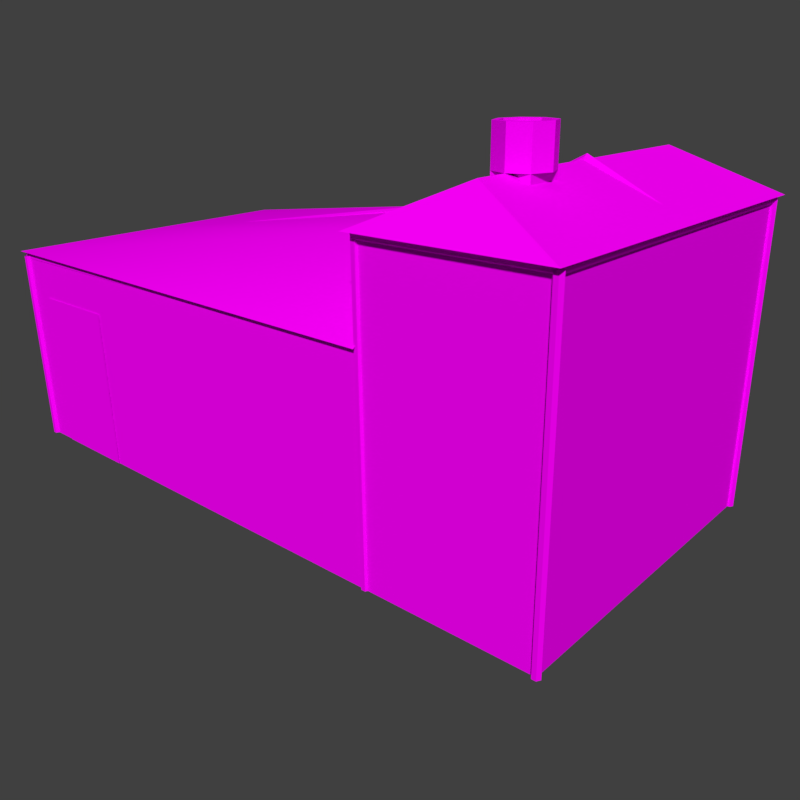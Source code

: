 # Source: smith.blend  (saved by Blender 2.77.0; exported with 4.5.12 LTS)
import bpy
from mathutils import Matrix  # noqa: F401  (used for matrix-valued properties, if any)

bpy.ops.wm.read_factory_settings(use_empty=True)
scene = bpy.context.scene
scene.name = 'Scene'

# ---- collections
col_collection_1 = bpy.data.collections.new('Collection 1'); scene.collection.children.link(col_collection_1)
col_collection_2 = bpy.data.collections.new('Collection 2'); scene.collection.children.link(col_collection_2)

# ---- images (referenced by path relative to the original .blend; pixels are not part of the script)
import os
ASSET_DIR = os.environ.get("B2B_ASSET_DIR", "")  # directory of the original .blend (textures are referenced by path, not embedded)
HERE = os.path.dirname(os.path.abspath(__file__))  # packed textures are extracted next to this script under _unpacked/

def load_image(name, relpath, width, height, colorspace="sRGB"):
    """Load a texture the original file referenced (path relative to the .blend, or extracted next to this script)."""
    p = next((c for c in (os.path.join(HERE, relpath), os.path.join(ASSET_DIR, relpath)) if relpath and os.path.exists(c)), "")
    if p:
        img = bpy.data.images.load(p, check_existing=True)
        img.name = name
    else:  # same state as the original file: an image datablock whose file is absent (Cycles renders it pink)
        img = bpy.data.images.new(name, width, height)
        img.source = "FILE"
        img.filepath = "//" + (relpath or name)
    img.colorspace_settings.name = colorspace
    return img
img_texturescom_doorsmedieval0603_2_s_jpg = load_image('TexturesCom_DoorsMedieval0603_2_S.jpg', 'TexturesCom_DoorsMedieval0603_2_S.jpg', 1024, 1024, 'sRGB')
img_stone_jpg = load_image('stone.JPG', 'stone.JPG', 1024, 1024, 'sRGB')
img_medieval016_jpg = load_image('medieval016.jpg', 'medieval016.jpg', 1024, 1024, 'sRGB')
img_ground_building_jpg = load_image('ground_building.jpg', 'ground_building.jpg', 1024, 1024, 'sRGB')
img_texturescom_rooftileswood0028_1_s_jpg = load_image('TexturesCom_RooftilesWood0028_1_S.jpg', 'TexturesCom_RooftilesWood0028_1_S.jpg', 1024, 1024, 'sRGB')
img_texturescom_woodplanksfloors0025_2_s_jpg = load_image('TexturesCom_WoodPlanksFloors0025_2_S.jpg', 'TexturesCom_WoodPlanksFloors0025_2_S.jpg', 1024, 1024, 'sRGB')

# ---- materials (node trees are filled in below, after node groups)
mat_material_001 = bpy.data.materials.new('Material.001')
mat_material_001.alpha_threshold = 0.0
mat_material_001.roughness = 0.5
mat_material_008 = bpy.data.materials.new('Material.008')
mat_material_008.alpha_threshold = 0.0
mat_material_008.roughness = 0.5
mat_material_003 = bpy.data.materials.new('Material.003')
mat_material_003.alpha_threshold = 0.0
mat_material_003.roughness = 0.5
mat_material_002 = bpy.data.materials.new('Material.002')
mat_material_002.alpha_threshold = 0.0
mat_material_002.roughness = 0.5
mat_material_007 = bpy.data.materials.new('Material.007')
mat_material_007.alpha_threshold = 0.0
mat_material_007.roughness = 0.5
mat_material_005 = bpy.data.materials.new('Material.005')
mat_material_005.alpha_threshold = 0.0
mat_material_005.roughness = 0.5
mat_material_004 = bpy.data.materials.new('Material.004')
mat_material_004.alpha_threshold = 0.0
mat_material_004.roughness = 0.5
mat_material_006 = bpy.data.materials.new('Material.006')
mat_material_006.alpha_threshold = 0.0
mat_material_006.roughness = 0.5

# ---- material node trees
mat_material_001.use_nodes = True; mat_material_001.node_tree.nodes.clear()
_N = mat_material_001.node_tree.nodes; _L = mat_material_001.node_tree.links
n0 = _N.new('ShaderNodeOutputMaterial'); n0.name = 'Material Output'; n0.location = (300, 300)
n1 = _N.new('ShaderNodeBsdfDiffuse'); n1.name = 'Diffuse BSDF'; n1.location = (10, 300)
n2 = _N.new('ShaderNodeTexImage'); n2.name = 'Image Texture'; n2.location = (-180, 300)
n2.width = 140
n2.image = img_texturescom_doorsmedieval0603_2_s_jpg
_L.new(n1.outputs[0], n0.inputs[0])
_L.new(n2.outputs[0], n1.inputs[0])
n0.is_active_output = True
mat_material_008.use_nodes = True; mat_material_008.node_tree.nodes.clear()
_N = mat_material_008.node_tree.nodes; _L = mat_material_008.node_tree.links
n0 = _N.new('ShaderNodeOutputMaterial'); n0.name = 'Material Output'; n0.location = (300, 300)
n1 = _N.new('ShaderNodeBsdfDiffuse'); n1.name = 'Diffuse BSDF'; n1.location = (10, 300)
n2 = _N.new('ShaderNodeTexImage'); n2.name = 'Image Texture'; n2.location = (-180, 300)
n2.width = 140
n2.image = img_stone_jpg
_L.new(n1.outputs[0], n0.inputs[0])
_L.new(n2.outputs[0], n1.inputs[0])
n0.is_active_output = True
mat_material_003.use_nodes = True; mat_material_003.node_tree.nodes.clear()
_N = mat_material_003.node_tree.nodes; _L = mat_material_003.node_tree.links
n0 = _N.new('ShaderNodeOutputMaterial'); n0.name = 'Material Output'; n0.location = (447, 300)
n1 = _N.new('ShaderNodeBsdfDiffuse'); n1.name = 'Diffuse BSDF'; n1.location = (157, 300)
n2 = _N.new('ShaderNodeTexImage'); n2.name = 'Image Texture'; n2.location = (-33, 300)
n2.width = 140
n2.image = img_medieval016_jpg
n3 = _N.new('ShaderNodeTexCoord'); n3.name = 'Texture Coordinate'; n3.location = (-653, 238)
n4 = _N.new('ShaderNodeMapping'); n4.name = 'Mapping'; n4.location = (-433, 198)
n4.inputs[3].default_value = (3.0, 3.0, 1.0)
_L.new(n1.outputs[0], n0.inputs[0])
_L.new(n2.outputs[0], n1.inputs[0])
_L.new(n3.outputs[2], n4.inputs[0])
_L.new(n4.outputs[0], n2.inputs[0])
n0.is_active_output = True
mat_material_002.use_nodes = True; mat_material_002.node_tree.nodes.clear()
_N = mat_material_002.node_tree.nodes; _L = mat_material_002.node_tree.links
n0 = _N.new('ShaderNodeOutputMaterial'); n0.name = 'Material Output'; n0.location = (520, 300)
n1 = _N.new('ShaderNodeBsdfDiffuse'); n1.name = 'Diffuse BSDF'; n1.location = (230, 300)
n2 = _N.new('ShaderNodeTexImage'); n2.name = 'Image Texture'; n2.location = (40, 300)
n2.width = 140
n2.image = img_medieval016_jpg
n3 = _N.new('ShaderNodeTexCoord'); n3.name = 'Texture Coordinate'; n3.location = (-580, 200)
n4 = _N.new('ShaderNodeMapping'); n4.name = 'Mapping'; n4.location = (-360, 153)
n4.inputs[1].default_value = (0.0, 0.4, 0.0)
n4.inputs[3].default_value = (3.0, 4.0, 1.0)
_L.new(n1.outputs[0], n0.inputs[0])
_L.new(n2.outputs[0], n1.inputs[0])
_L.new(n3.outputs[2], n4.inputs[0])
_L.new(n4.outputs[0], n2.inputs[0])
n0.is_active_output = True
mat_material_007.use_nodes = True; mat_material_007.node_tree.nodes.clear()
_N = mat_material_007.node_tree.nodes; _L = mat_material_007.node_tree.links
n0 = _N.new('ShaderNodeOutputMaterial'); n0.name = 'Material Output'; n0.location = (300, 300)
n1 = _N.new('ShaderNodeBsdfDiffuse'); n1.name = 'Diffuse BSDF'; n1.location = (10, 300)
n2 = _N.new('ShaderNodeTexImage'); n2.name = 'Image Texture'; n2.location = (-180, 300)
n2.width = 140
n2.image = img_ground_building_jpg
_L.new(n1.outputs[0], n0.inputs[0])
_L.new(n2.outputs[0], n1.inputs[0])
n0.is_active_output = True
mat_material_005.use_nodes = True; mat_material_005.node_tree.nodes.clear()
_N = mat_material_005.node_tree.nodes; _L = mat_material_005.node_tree.links
n0 = _N.new('ShaderNodeOutputMaterial'); n0.name = 'Material Output'; n0.location = (300, 300)
n1 = _N.new('ShaderNodeBsdfDiffuse'); n1.name = 'Diffuse BSDF'; n1.location = (10, 300)
n2 = _N.new('ShaderNodeTexImage'); n2.name = 'Image Texture'; n2.location = (-180, 300)
n2.width = 140
n2.image = img_texturescom_rooftileswood0028_1_s_jpg
_L.new(n1.outputs[0], n0.inputs[0])
_L.new(n2.outputs[0], n1.inputs[0])
n0.is_active_output = True
mat_material_004.use_nodes = True; mat_material_004.node_tree.nodes.clear()
_N = mat_material_004.node_tree.nodes; _L = mat_material_004.node_tree.links
n0 = _N.new('ShaderNodeOutputMaterial'); n0.name = 'Material Output'; n0.location = (300, 300)
n1 = _N.new('ShaderNodeBsdfDiffuse'); n1.name = 'Diffuse BSDF'; n1.location = (10, 300)
n2 = _N.new('ShaderNodeTexImage'); n2.name = 'Image Texture'; n2.location = (-180, 300)
n2.width = 140
n2.image = img_texturescom_rooftileswood0028_1_s_jpg
_L.new(n1.outputs[0], n0.inputs[0])
_L.new(n2.outputs[0], n1.inputs[0])
n0.is_active_output = True
mat_material_006.use_nodes = True; mat_material_006.node_tree.nodes.clear()
_N = mat_material_006.node_tree.nodes; _L = mat_material_006.node_tree.links
n0 = _N.new('ShaderNodeOutputMaterial'); n0.name = 'Material Output'; n0.location = (300, 300)
n1 = _N.new('ShaderNodeBsdfDiffuse'); n1.name = 'Diffuse BSDF'; n1.location = (10, 300)
n2 = _N.new('ShaderNodeTexImage'); n2.name = 'Image Texture'; n2.location = (-180, 300)
n2.width = 140
n2.image = img_texturescom_woodplanksfloors0025_2_s_jpg
_L.new(n1.outputs[0], n0.inputs[0])
_L.new(n2.outputs[0], n1.inputs[0])
n0.is_active_output = True

# ---- world
world_world = bpy.data.worlds.new('World'); scene.world = world_world
world_world.use_nodes = True; world_world.node_tree.nodes.clear()
_N = world_world.node_tree.nodes; _L = world_world.node_tree.links
n0 = _N.new('ShaderNodeOutputWorld'); n0.name = 'World Output'; n0.location = (300, 300)
n1 = _N.new('ShaderNodeBackground'); n1.name = 'Background'; n1.location = (10, 300)
n1.inputs[0].default_value = (0.05088, 0.05088, 0.05088, 1.0)
_L.new(n1.outputs[0], n0.inputs[0])
n0.is_active_output = True
world_world.color = (0.05088, 0.05088, 0.05088)
world_world.use_sun_shadow = False
world_world.sun_shadow_jitter_overblur = 0.0
world_world.cycles.sampling_method = 'MANUAL'

# ---- cameras
cam_camera = bpy.data.cameras.new('Camera')
cam_camera.clip_end = 100.0
cam_camera.lens = 35.0
cam_camera.sensor_width = 32.0
cam_camera.sensor_height = 18.0
cam_camera.ortho_scale = 7.314
cam_camera.dof.focus_distance = 0.0

# ---- meshes
me_plane_008 = bpy.data.meshes.new('Plane.008')
me_plane_008.from_pydata([(-2.0, -6.631, 2.1), (-2.384e-07, -6.631, 2.1), (-2.0, -4.631, 2.1), (-2.384e-07, -4.631, 2.1)], [], [(0, 1, 3, 2)])
_uv = me_plane_008.uv_layers.new(name='UVMap')
_uv.uv.foreach_set('vector', [0.05256, 0.9553, 0.05256, 0.04467, 0.9141, 0.04467, 0.9141, 0.9553])
me_plane_008.materials.append(mat_material_001)
me_plane_008.use_remesh_preserve_volume = False
me_plane_008.use_remesh_preserve_attributes = False
me_plane_008.use_mirror_vertex_groups = False
me_plane_008.update()
me_cube_001 = bpy.data.meshes.new('Cube.001')
me_cube_001.from_pydata([(0.8902, 2.422, 3.8), (0.8902, 2.422, 4.0), (0.8902, 2.822, 3.8), (0.8902, 2.822, 4.0), (1.29, 2.422, 3.8), (1.29, 2.422, 4.0), (1.29, 2.822, 3.8), (1.29, 2.822, 4.0), (0.8902, 2.422, 4.0), (0.8902, 2.822, 4.0), (1.29, 2.822, 4.0), (1.29, 2.422, 4.0), (0.8102, 2.622, 4.0), (1.09, 2.902, 4.0), (1.37, 2.622, 4.0), (1.09, 2.342, 4.0), (1.09, 2.622, 4.0), (0.8902, 2.422, 4.4), (0.8902, 2.822, 4.4), (1.29, 2.422, 4.4), (1.29, 2.822, 4.4), (0.8902, 2.422, 4.4), (0.8902, 2.822, 4.4), (1.29, 2.822, 4.4), (1.29, 2.422, 4.4), (0.8102, 2.622, 4.4), (1.09, 2.902, 4.4), (1.37, 2.622, 4.4), (1.09, 2.342, 4.4), (0.9302, 2.462, 4.4), (0.9302, 2.782, 4.4), (1.25, 2.462, 4.4), (1.25, 2.782, 4.4), (0.9302, 2.462, 4.4), (0.9302, 2.782, 4.4), (1.25, 2.782, 4.4), (1.25, 2.462, 4.4), (0.8662, 2.622, 4.4), (1.09, 2.846, 4.4), (1.314, 2.622, 4.4), (1.09, 2.398, 4.4), (0.9302, 2.462, 4.0), (0.9302, 2.782, 4.0), (1.25, 2.462, 4.0), (1.25, 2.782, 4.0), (0.9302, 2.462, 4.0), (0.9302, 2.782, 4.0), (1.25, 2.782, 4.0), (1.25, 2.462, 4.0), (0.8662, 2.622, 4.0), (1.09, 2.846, 4.0), (1.314, 2.622, 4.0), (1.09, 2.398, 4.0)], [], [(1, 3, 2, 0), (3, 7, 6, 2), (7, 5, 4, 6), (5, 1, 0, 4), (0, 2, 6, 4), (1, 5, 11, 15, 8), (16, 13, 9, 12), (7, 3, 9, 13, 10), (5, 7, 10, 14, 11), (3, 1, 8, 12, 9), (15, 16, 12, 8), (11, 14, 16, 15), (14, 10, 13, 16), (8, 1, 17, 21), (14, 27, 24, 11), (9, 22, 26, 13), (3, 9, 22, 18), (8, 15, 28, 21), (10, 23, 27, 14), (12, 25, 22, 9), (10, 7, 20, 23), (5, 11, 24, 19), (15, 11, 24, 28), (13, 26, 23, 10), (8, 21, 25, 12), (18, 22, 34, 30), (21, 28, 40, 33), (23, 35, 39, 27), (25, 37, 34, 22), (23, 20, 32, 35), (19, 24, 36, 31), (28, 24, 36, 40), (26, 38, 35, 23), (21, 33, 37, 25), (21, 17, 29, 33), (27, 39, 36, 24), (22, 34, 38, 26), (34, 46, 50, 38), (30, 34, 46, 42), (33, 40, 52, 45), (35, 47, 51, 39), (37, 49, 46, 34), (35, 32, 44, 47), (31, 36, 48, 43), (40, 36, 48, 52), (38, 50, 47, 35), (33, 45, 49, 37), (33, 29, 41, 45), (39, 51, 48, 36)])
_uv = me_cube_001.uv_layers.new(name='UVMap')
_uv.uv.foreach_set('vector', [0.1299, 0.4752, 0.005908, 0.1489, 0.1585, 0.2008, 0.1806, 0.3133, 0.005908, 0.1489, 0.3186, 0.005667, 0.2679, 0.1675, 0.1585, 0.2008, 0.3186, 0.005667, 0.4425, 0.332, 0.29, 0.2801, 0.2679, 0.1675, 0.4425, 0.332, 0.1299, 0.4752, 0.1806, 0.3133, 0.29, 0.2801, 0.1806, 0.3133, 0.1585, 0.2008, 0.2679, 0.1675, 0.29, 0.2801, 0.1299, 0.4752, 0.4425, 0.332, 0.4449, 0.3342, 0.3172, 0.4683, 0.1324, 0.4806, 0.8531, 0.6327, 0.9117, 0.7794, 0.7902, 0.7794, 0.7064, 0.6914, 0.3186, 0.005667, 0.005908, 0.1489, 0.003547, 0.1467, 0.1312, 0.01254, 0.316, 0.0002322, 0.4425, 0.332, 0.3186, 0.005667, 0.321, 0.003425, 0.4482, 0.1418, 0.4482, 0.3298, 0.005908, 0.1489, 0.1299, 0.4752, 0.1275, 0.4775, 0.0002322, 0.3391, 0.0002322, 0.1511, 0.7944, 0.486, 0.8531, 0.6327, 0.7064, 0.6914, 0.7064, 0.5699, 0.9159, 0.486, 0.9998, 0.5741, 0.8531, 0.6327, 0.7944, 0.486, 0.9998, 0.5741, 0.9998, 0.6956, 0.9117, 0.7794, 0.8531, 0.6327, 0.2711, 0.4811, 0.2734, 0.4812, 0.2723, 0.6161, 0.2699, 0.616, 0.5831, 0.4856, 0.5731, 0.2663, 0.4562, 0.25, 0.4487, 0.4856, 0.7064, 0.007851, 0.7205, 0.236, 0.8392, 0.2196, 0.8292, 0.0002322, 0.2591, 0.4811, 0.2615, 0.4812, 0.2603, 0.6161, 0.2579, 0.6161, 0.4487, 0.4937, 0.5715, 0.486, 0.5815, 0.7054, 0.4628, 0.7218, 0.7059, 0.478, 0.6918, 0.2498, 0.5731, 0.2663, 0.5831, 0.4856, 0.1231, 0.4811, 0.133, 0.7004, 0.2499, 0.7167, 0.2575, 0.4811, 0.2631, 0.4811, 0.2655, 0.4812, 0.2643, 0.6161, 0.2619, 0.616, 0.2671, 0.4811, 0.2694, 0.4812, 0.2683, 0.6161, 0.2659, 0.616, 0.5715, 0.486, 0.7059, 0.486, 0.6984, 0.7216, 0.5815, 0.7054, 0.8292, 0.0002322, 0.8392, 0.2196, 0.956, 0.2358, 0.9636, 0.0002322, 0.0002322, 0.4887, 0.01438, 0.7169, 0.133, 0.7004, 0.1231, 0.4811, 0.2579, 0.6161, 0.2603, 0.6161, 0.2603, 0.7511, 0.2579, 0.751, 0.4628, 0.7218, 0.5815, 0.7054, 0.5816, 0.7348, 0.4815, 0.7521, 0.6918, 0.2498, 0.6731, 0.2195, 0.573, 0.2368, 0.5731, 0.2663, 0.133, 0.7004, 0.1332, 0.7299, 0.2314, 0.7465, 0.2499, 0.7167, 0.2619, 0.616, 0.2643, 0.6161, 0.2643, 0.751, 0.2619, 0.751, 0.2659, 0.616, 0.2683, 0.6161, 0.2683, 0.751, 0.2659, 0.751, 0.5815, 0.7054, 0.6984, 0.7216, 0.6798, 0.7514, 0.5816, 0.7348, 0.8392, 0.2196, 0.8393, 0.249, 0.9375, 0.2656, 0.956, 0.2358, 0.01438, 0.7169, 0.03308, 0.7472, 0.1332, 0.7299, 0.133, 0.7004, 0.2699, 0.616, 0.2723, 0.6161, 0.2723, 0.751, 0.2699, 0.751, 0.5731, 0.2663, 0.573, 0.2368, 0.4747, 0.2202, 0.4562, 0.25, 0.7205, 0.236, 0.7392, 0.2663, 0.8393, 0.249, 0.8392, 0.2196, 0.7392, 0.2663, 0.7453, 0.4808, 0.8317, 0.4808, 0.8393, 0.249, 0.2579, 0.751, 0.2603, 0.7511, 0.2603, 0.886, 0.258, 0.886, 0.4815, 0.7521, 0.5816, 0.7348, 0.574, 0.9666, 0.4876, 0.9666, 0.6731, 0.2195, 0.667, 0.005048, 0.5806, 0.005005, 0.573, 0.2368, 0.1332, 0.7299, 0.1256, 0.9617, 0.2203, 0.9665, 0.2314, 0.7465, 0.2619, 0.751, 0.2643, 0.751, 0.2643, 0.8859, 0.262, 0.8859, 0.2659, 0.751, 0.2683, 0.751, 0.2683, 0.8859, 0.266, 0.8859, 0.5816, 0.7348, 0.6798, 0.7514, 0.6688, 0.9714, 0.574, 0.9666, 0.8393, 0.249, 0.8317, 0.4808, 0.9265, 0.4856, 0.9375, 0.2656, 0.03308, 0.7472, 0.03914, 0.9616, 0.1256, 0.9617, 0.1332, 0.7299, 0.2699, 0.751, 0.2723, 0.751, 0.2723, 0.8859, 0.27, 0.8859, 0.573, 0.2368, 0.5806, 0.005005, 0.4858, 0.0002322, 0.4747, 0.2202])
me_cube_001.materials.append(mat_material_008)
me_cube_001.use_remesh_preserve_volume = False
me_cube_001.use_remesh_preserve_attributes = False
me_cube_001.use_mirror_vertex_groups = False
me_cube_001.update()
me_plane_006 = bpy.data.meshes.new('Plane.006')
me_plane_006.from_pydata([(-1.91, 3.5, -1.602), (-1.91, -2.842e-14, -1.602), (-1.91, 3.5, -3.582), (-1.91, 2.384e-07, -3.582), (2.09, 3.5, -1.602), (2.09, -2.384e-07, -1.602), (2.09, 3.5, -3.582), (2.09, -2.842e-14, -3.582), (-1.91, 2.384e-07, -3.622), (2.09, 2.384e-07, -3.622), (-1.91, 3.5, -3.622), (2.09, 3.5, -3.622)], [], [(0, 2, 3, 1), (4, 5, 7, 6), (8, 10, 11, 9), (1, 5, 4, 0)])
_uv = me_plane_006.uv_layers.new(name='UVMap')
_uv.uv.foreach_set('vector', [0.3651, 0.009323, 0.0413, 0.009323, 0.0413, 0.966, 0.3651, 0.966, 0.3674, 0.009124, 0.3674, 0.9662, 0.04346, 0.9662, 0.04346, 0.009124, 0.3792, 0.009303, 0.3792, 0.9666, 0.988, 0.9666, 0.988, 0.009303, 8.268e-05, 8.276e-05, 0.6838, 8.268e-05, 0.6838, 0.9999, 8.271e-05, 0.9999])
me_plane_006.materials.append(mat_material_003)
me_plane_006.use_remesh_preserve_volume = False
me_plane_006.use_remesh_preserve_attributes = False
me_plane_006.use_mirror_vertex_groups = False
me_plane_006.update()
me_plane_005 = bpy.data.meshes.new('Plane.005')
me_plane_005.from_pydata([(-1.91, -2.384e-07, 4.378), (2.09, -2.384e-07, 4.378), (-1.91, 2.5, 4.378), (2.09, 2.5, 4.378), (-1.91, 2.5, 4.378), (-1.91, -2.384e-07, 4.378), (-1.91, 2.5, -1.622), (-1.91, 2.384e-07, -1.622), (2.09, 2.5, 4.378), (2.09, -2.384e-07, 4.378), (2.09, 2.5, -1.622), (2.09, 2.384e-07, -1.622)], [], [(0, 1, 3, 2), (4, 6, 7, 5), (8, 9, 11, 10)])
_uv = me_plane_005.uv_layers.new(name='UVMap')
_uv.uv.foreach_set('vector', [0.3333, 0.6667, 1.0, 0.6667, 1.0, 1.0, 0.3333, 1.0, -7.133e-08, 0.3333, 1.0, 0.3333, 1.0, 1.788e-07, -7.133e-08, 0.0, 1.0, 0.3333, 1.0, 0.6667, 0.0, 0.6667, -7.133e-08, 0.3333])
me_plane_005.materials.append(mat_material_002)
me_plane_005.use_remesh_preserve_volume = False
me_plane_005.use_remesh_preserve_attributes = False
me_plane_005.use_mirror_vertex_groups = False
me_plane_005.update()
me_plane_002 = bpy.data.meshes.new('Plane.002')
me_plane_002.from_pydata([(-1.91, -4.378, 0.01), (2.09, -4.378, 0.01), (-1.91, 3.622, 0.01), (2.09, 3.622, 0.01)], [], [(0, 1, 3, 2)])
_uv = me_plane_002.uv_layers.new(name='UVMap')
_uv.uv.foreach_set('vector', [0.0001, -0.4998, 0.9999, -0.4998, 0.9999, 1.5, 9.999e-05, 1.5])
me_plane_002.materials.append(mat_material_007)
me_plane_002.use_remesh_preserve_volume = False
me_plane_002.use_remesh_preserve_attributes = False
me_plane_002.use_mirror_vertex_groups = False
me_plane_002.update()
me_plane_001 = bpy.data.meshes.new('Plane.001')
me_plane_001.from_pydata([(-2.02, 1.544, 3.531), (2.201, 1.544, 3.531), (-2.02, 3.699, 3.531), (2.201, 3.699, 3.531), (-1.548, 2.622, 4.0), (1.728, 2.622, 4.0)], [], [(4, 5, 3, 2), (0, 1, 5, 4), (4, 2, 0), (5, 1, 3)])
_uv = me_plane_001.uv_layers.new(name='UVMap')
_uv.uv.foreach_set('vector', [1.0, 0.6748, 0.0, 0.6748, 0.0, 0.3586, 1.0, 0.3586, 1.0, 1.0, 2.98e-08, 1.0, 0.0, 0.6748, 1.0, 0.6748, 0.25, 0.1793, 5.96e-08, 2.98e-08, 0.5, 0.0, 0.25, 0.3586, 5.96e-08, 0.1793, 0.5, 0.1793])
me_plane_001.materials.append(mat_material_005)
me_plane_001.use_remesh_preserve_volume = False
me_plane_001.use_remesh_preserve_attributes = False
me_plane_001.use_mirror_vertex_groups = False
me_plane_001.update()
me_plane = bpy.data.meshes.new('Plane')
me_plane.from_pydata([(-1.969, -4.46, 2.561), (2.149, -4.46, 2.561), (-0.7932, 1.622, 3.373), (0.9735, 1.622, 3.373), (-1.969, 1.622, 2.5), (2.149, 1.622, 2.5), (0.09017, -4.46, 2.561), (0.09017, 1.622, 3.5)], [], [(6, 1, 3, 7), (2, 4, 0), (3, 1, 5), (0, 6, 7, 2)])
me_plane.polygons.foreach_set('use_smooth', [True] * 4)
_uv = me_plane.uv_layers.new(name='UVMap')
_uv.uv.foreach_set('vector', [1.0, 0.5, 1.0, 1.0, 0.003127, 0.7208, 2.98e-08, 0.5, 0.9969, 0.2208, 0.9753, 0.5, 5.96e-08, 0.5, 0.003127, 0.7208, 1.0, 1.0, 0.02471, 1.0, 5.96e-08, 0.5, 0.0, 0.0, 1.0, 5.96e-08, 0.9969, 0.2208])
me_plane.materials.append(mat_material_004)
me_plane.use_remesh_preserve_volume = False
me_plane.use_remesh_preserve_attributes = False
me_plane.use_mirror_vertex_groups = False
me_plane.update()
me_cylinder_010 = bpy.data.meshes.new('Cylinder.010')
me_cylinder_010.from_pydata([(0.09017, 3.55, -3.622), (0.09017, 3.55, -1.622), (0.1335, 3.525, -3.622), (0.1335, 3.525, -1.622), (0.1335, 3.475, -3.622), (0.1335, 3.475, -1.622), (0.09017, 3.45, -3.622), (0.09017, 3.45, -1.622), (0.04687, 3.475, -3.622), (0.04687, 3.475, -1.622), (0.04687, 3.525, -3.622), (0.04687, 3.525, -1.622), (0.09017, 2.55, 4.378), (0.1335, 2.525, 4.378), (0.1335, 2.475, 4.378), (0.09017, 2.45, 4.378), (0.04687, 2.475, 4.378), (0.04687, 2.525, 4.378), (0.09017, 4.05, -2.622), (0.1335, 4.025, -2.622), (0.1335, 3.975, -2.622), (0.09017, 3.95, -2.622), (0.04687, 3.975, -2.622), (0.04687, 4.025, -2.622), (-1.918, 3.5, -1.672), (2.098, 3.5, -1.672), (-1.918, 3.457, -1.647), (2.098, 3.457, -1.647), (-1.918, 3.457, -1.597), (2.098, 3.457, -1.597), (-1.918, 3.5, -1.572), (2.098, 3.5, -1.572), (-1.918, 3.543, -1.597), (2.098, 3.543, -1.597), (-1.918, 3.543, -1.647), (2.098, 3.543, -1.647), (-1.91, 3.55, -3.622), (-1.91, 3.55, -1.622), (-1.867, 3.525, -3.622), (-1.867, 3.525, -1.622), (-1.867, 3.475, -3.622), (-1.867, 3.475, -1.622), (-1.91, 3.45, -3.622), (-1.91, 3.45, -1.622), (-1.953, 3.475, -3.622), (-1.953, 3.475, -1.622), (-1.953, 3.525, -3.622), (-1.953, 3.525, -1.622), (2.09, 3.55, -3.622), (2.09, 3.55, -1.622), (2.133, 3.525, -3.622), (2.133, 3.525, -1.622), (2.133, 3.475, -3.622), (2.133, 3.475, -1.622), (2.09, 3.45, -3.622), (2.09, 3.45, -1.622), (2.047, 3.475, -3.622), (2.047, 3.475, -1.622), (2.047, 3.525, -3.622), (2.047, 3.525, -1.622), (-1.918, 3.5, -3.672), (2.098, 3.5, -3.672), (-1.918, 3.457, -3.647), (2.098, 3.457, -3.647), (-1.918, 3.457, -3.597), (2.098, 3.457, -3.597), (-1.918, 3.5, -3.572), (2.098, 3.5, -3.572), (-1.918, 3.543, -3.597), (2.098, 3.543, -3.597), (-1.918, 3.543, -3.647), (2.098, 3.543, -3.647)], [], [(18, 1, 3, 19), (19, 3, 5, 20), (20, 5, 7, 21), (21, 7, 9, 22), (22, 9, 11, 23), (23, 11, 1, 18), (7, 5, 14, 15), (1, 11, 17, 12), (3, 1, 12, 13), (9, 7, 15, 16), (5, 3, 13, 14), (11, 9, 16, 17), (10, 23, 18, 0), (8, 22, 23, 10), (6, 21, 22, 8), (4, 20, 21, 6), (2, 19, 20, 4), (0, 18, 19, 2), (24, 25, 27, 26), (26, 27, 29, 28), (28, 29, 31, 30), (30, 31, 33, 32), (32, 33, 35, 34), (34, 35, 25, 24), (36, 37, 39, 38), (38, 39, 41, 40), (40, 41, 43, 42), (42, 43, 45, 44), (44, 45, 47, 46), (46, 47, 37, 36), (48, 49, 51, 50), (50, 51, 53, 52), (52, 53, 55, 54), (54, 55, 57, 56), (56, 57, 59, 58), (58, 59, 49, 48), (60, 61, 63, 62), (62, 63, 65, 64), (64, 65, 67, 66), (66, 67, 69, 68), (68, 69, 71, 70), (70, 71, 61, 60), (50, 52, 54, 56, 58, 48), (61, 71, 69, 67, 65, 63), (25, 35, 33, 31, 29, 27), (49, 59, 57, 55, 53, 51), (37, 47, 45, 43, 41, 39), (26, 28, 30, 32, 34, 24), (62, 64, 66, 68, 70, 60), (38, 40, 42, 44, 46, 36)])
_uv = me_cylinder_010.uv_layers.new(name='UVMap')
_uv.uv.foreach_set('vector', [0.1216, 0.3369, 0.2476, 0.3357, 0.2476, 0.3464, 0.1215, 0.3476, 0.8847, 0.6237, 0.754, 0.6282, 0.7533, 0.6112, 0.8839, 0.6067, 0.8736, 0.5263, 0.7476, 0.5268, 0.7473, 0.5099, 0.8733, 0.5093, 0.8733, 0.5093, 0.7473, 0.5099, 0.7472, 0.4992, 0.8733, 0.4986, 0.1165, 0.8533, 0.2469, 0.8534, 0.2461, 0.8704, 0.1158, 0.8703, 0.1219, 0.32, 0.2479, 0.3188, 0.2476, 0.3357, 0.1216, 0.3369, 0.7473, 0.5099, 0.7476, 0.5268, 0.000369, 0.5157, 7.141e-05, 0.4988, 0.2476, 0.3357, 0.2479, 0.3188, 0.9952, 0.3159, 0.9949, 0.3328, 0.2476, 0.3464, 0.2476, 0.3357, 0.9949, 0.3328, 0.9948, 0.3435, 0.7472, 0.4992, 0.7473, 0.5099, 7.141e-05, 0.4988, 0.0, 0.4881, 0.7533, 0.6112, 0.754, 0.6282, 0.0007686, 0.6292, 0.0, 0.6122, 0.2461, 0.8704, 0.2469, 0.8534, 0.9999, 0.8525, 0.9992, 0.8695, 0.0003691, 0.3159, 0.1219, 0.32, 0.1216, 0.3369, 7.141e-05, 0.3328, 0.0007307, 0.8523, 0.1165, 0.8533, 0.1158, 0.8703, 0.0, 0.8693, 0.9949, 0.5062, 0.8733, 0.5093, 0.8733, 0.4986, 0.9948, 0.4955, 0.9952, 0.5231, 0.8736, 0.5263, 0.8733, 0.5093, 0.9949, 0.5062, 1.0, 0.623, 0.8847, 0.6237, 0.8839, 0.6067, 0.9992, 0.606, 7.141e-05, 0.3328, 0.1216, 0.3369, 0.1215, 0.3476, 0.0, 0.3435, 0.001925, 0.2474, 0.4656, 0.2474, 0.4637, 0.2563, 5.96e-08, 0.2563, 5.96e-08, 0.2563, 0.4637, 0.2563, 0.4637, 0.2735, 5.215e-05, 0.2735, 5.215e-05, 0.2735, 0.4637, 0.2735, 0.4657, 0.2817, 0.002029, 0.2817, 0.4656, 0.2132, 0.001925, 0.2132, 0.0, 0.2043, 0.4637, 0.2043, 0.4637, 0.2043, 0.0, 0.2043, 5.209e-05, 0.1872, 0.4637, 0.1872, 0.4637, 0.1872, 5.209e-05, 0.1872, 0.002029, 0.179, 0.4657, 0.179, 5.96e-08, 0.113, 0.2478, 0.113, 0.2479, 0.1237, 0.0001042, 0.1237, 0.0, 0.01712, 0.2479, 0.01712, 0.2479, 0.03424, 5.96e-08, 0.03424, 0.2478, 0.1514, 2.015e-05, 0.1514, 0.0, 0.1344, 0.2478, 0.1344, 0.2478, 0.1344, 0.0, 0.1344, 0.0001042, 0.1237, 0.2479, 0.1237, 5.96e-08, 0.03424, 0.2479, 0.03424, 0.2479, 0.05136, 5.96e-08, 0.05136, 2.015e-05, 0.09611, 0.2478, 0.09611, 0.2478, 0.113, 5.96e-08, 0.113, 5.96e-08, 0.08541, 0.2478, 0.08541, 0.2479, 0.09611, 0.0001042, 0.09611, 0.0, -5.96e-08, 0.2479, 2.98e-08, 0.2479, 0.01712, 5.96e-08, 0.01712, 0.2478, 0.179, 2.015e-05, 0.179, 5.96e-08, 0.1621, 0.2478, 0.1621, 0.2478, 0.1621, 5.96e-08, 0.1621, 0.0001042, 0.1514, 0.2479, 0.1514, 0.0, 0.05136, 0.2479, 0.05136, 0.2479, 0.06848, 5.96e-08, 0.06848, 2.015e-05, 0.06848, 0.2478, 0.06848, 0.2478, 0.08541, 5.96e-08, 0.08541, 0.001925, 0.2817, 0.4656, 0.2817, 0.4637, 0.2906, 5.96e-08, 0.2906, 5.96e-08, 0.2906, 0.4637, 0.2906, 0.4637, 0.3077, 5.209e-05, 0.3077, 5.209e-05, 0.3077, 0.4637, 0.3077, 0.4657, 0.3159, 0.002029, 0.3159, 0.0001042, 0.2132, 0.4638, 0.2132, 0.4657, 0.2221, 0.002029, 0.2221, 0.002029, 0.2221, 0.4657, 0.2221, 0.4656, 0.2392, 0.001977, 0.2392, 0.001977, 0.2392, 0.4656, 0.2392, 0.4637, 0.2474, 5.96e-08, 0.2474, 0.0, -5.96e-08, 5.96e-08, 0.01712, 0.2478, 0.1621, 0.2479, 0.1514, 5.96e-08, 0.06848, 5.96e-08, 0.08541, 0.4637, 0.2474, 0.4656, 0.2392, 0.4657, 0.2221, 0.4638, 0.2132, 0.4637, 0.3077, 0.4637, 0.2906, 0.002029, 0.179, 5.209e-05, 0.1872, 0.0, 0.2043, 0.001925, 0.2132, 0.4637, 0.2735, 0.4637, 0.2563, 0.2478, 0.08541, 0.2478, 0.06848, 0.2479, 0.05136, 5.96e-08, 0.1621, 2.015e-05, 0.179, 0.2479, 2.98e-08, 0.2478, 0.113, 0.2478, 0.09611, 0.2479, 0.03424, 0.0, 0.1344, 2.015e-05, 0.1514, 0.2479, 0.01712, 5.96e-08, 0.2563, 5.215e-05, 0.2735, 0.002029, 0.2817, 0.4637, 0.2043, 0.4637, 0.1872, 0.4657, 0.179, 5.96e-08, 0.2906, 5.209e-05, 0.3077, 0.002029, 0.3159, 0.002029, 0.2221, 0.001977, 0.2392, 5.96e-08, 0.2474, 0.0, 0.01712, 5.96e-08, 0.03424, 0.2478, 0.1344, 0.2479, 0.1237, 5.96e-08, 0.05136, 5.96e-08, 0.113])
me_cylinder_010.materials.append(mat_material_006)
me_cylinder_010.use_remesh_preserve_volume = False
me_cylinder_010.use_remesh_preserve_attributes = False
me_cylinder_010.use_mirror_vertex_groups = False
me_cylinder_010.update()
me_cylinder_003 = bpy.data.meshes.new('Cylinder.003')
me_cylinder_003.from_pydata([(-2.5, -4.328, -1.918), (-2.5, -4.328, 2.098), (-2.457, -4.353, -1.918), (-2.457, -4.353, 2.098), (-2.457, -4.403, -1.918), (-2.457, -4.403, 2.098), (-2.5, -4.428, -1.918), (-2.5, -4.428, 2.098), (-2.543, -4.403, -1.918), (-2.543, -4.403, 2.098), (-2.543, -4.353, -1.918), (-2.543, -4.353, 2.098)], [], [(0, 1, 3, 2), (2, 3, 5, 4), (4, 5, 7, 6), (6, 7, 9, 8), (8, 9, 11, 10), (10, 11, 1, 0)])
_uv = me_cylinder_003.uv_layers.new(name='UVMap')
_uv.uv.foreach_set('vector', [5.96e-08, 0.6183, 1.0, 0.6183, 1.0, 0.6337, 0.0, 0.6337, 0.0, 0.6337, 1.0, 0.6337, 1.0, 0.6414, 5.96e-08, 0.6414, 1.0, 0.6721, 2.98e-08, 0.6721, 8.941e-08, 0.6644, 1.0, 0.6644, 1.0, 0.6644, 8.941e-08, 0.6644, 0.0, 0.6491, 1.0, 0.6491, 1.0, 0.6491, 0.0, 0.6491, 1.192e-07, 0.6414, 1.0, 0.6414, 1.192e-07, 0.6106, 1.0, 0.6106, 1.0, 0.6183, 5.96e-08, 0.6183])
me_cylinder_003.materials.append(mat_material_006)
me_cylinder_003.use_remesh_preserve_volume = False
me_cylinder_003.use_remesh_preserve_attributes = False
me_cylinder_003.use_mirror_vertex_groups = False
me_cylinder_003.update()
me_cylinder_002 = bpy.data.meshes.new('Cylinder.002')
me_cylinder_002.from_pydata([(1.967, 2.55, -1.622), (1.967, 2.55, 4.378), (2.01, 2.525, -1.622), (2.01, 2.525, 4.378), (2.01, 2.475, -1.622), (2.01, 2.475, 4.378), (1.967, 2.45, -1.622), (1.967, 2.45, 4.378), (1.923, 2.475, -1.622), (1.923, 2.475, 4.378), (1.923, 2.525, -1.622), (1.923, 2.525, 4.378)], [], [(0, 1, 3, 2), (2, 3, 5, 4), (4, 5, 7, 6), (6, 7, 9, 8), (8, 9, 11, 10), (10, 11, 1, 0)])
_uv = me_cylinder_002.uv_layers.new(name='UVMap')
_uv.uv.foreach_set('vector', [1.0, 0.3638, 0.0, 0.3638, 0.0, 0.3792, 1.0, 0.3792, 1.0, 0.3792, 0.0, 0.3792, 5.96e-08, 0.3868, 1.0, 0.3868, 0.0, 0.3561, 1.0, 0.3561, 1.0, 0.3485, 2.98e-08, 0.3485, 2.98e-08, 0.3485, 1.0, 0.3485, 1.0, 0.3331, 0.0, 0.3331, 0.0, 0.3331, 1.0, 0.3331, 1.0, 0.3254, 0.0, 0.3254, 1.0, 0.3561, 0.0, 0.3561, 0.0, 0.3638, 1.0, 0.3638])
me_cylinder_002.materials.append(mat_material_006)
me_cylinder_002.use_remesh_preserve_volume = False
me_cylinder_002.use_remesh_preserve_attributes = False
me_cylinder_002.use_mirror_vertex_groups = False
me_cylinder_002.update()
me_cylinder_001 = bpy.data.meshes.new('Cylinder.001')
me_cylinder_001.from_pydata([(2.09, -4.328, 1.192e-07), (2.09, -4.328, 2.5), (2.133, -4.353, 1.192e-07), (2.133, -4.353, 2.5), (2.133, -4.403, 1.192e-07), (2.133, -4.403, 2.5), (2.09, -4.428, 1.192e-07), (2.09, -4.428, 2.5), (2.047, -4.403, 1.192e-07), (2.047, -4.403, 2.5), (2.047, -4.353, 1.192e-07), (2.047, -4.353, 2.5), (-1.91, -4.328, 1.192e-07), (-1.91, -4.328, 2.5), (-1.953, -4.353, 1.192e-07), (-1.953, -4.353, 2.5), (-1.953, -4.403, 1.192e-07), (-1.953, -4.403, 2.5), (-1.91, -4.428, 1.192e-07), (-1.91, -4.428, 2.5), (-1.867, -4.403, 1.192e-07), (-1.867, -4.403, 2.5), (-1.867, -4.353, 1.192e-07), (-1.867, -4.353, 2.5), (2.09, 3.572, 1.192e-07), (2.09, 3.572, 3.5), (2.133, 3.597, 1.192e-07), (2.133, 3.597, 3.5), (2.133, 3.647, 1.192e-07), (2.133, 3.647, 3.5), (2.09, 3.672, 1.192e-07), (2.09, 3.672, 3.5), (2.047, 3.647, 1.192e-07), (2.047, 3.647, 3.5), (2.047, 3.597, 1.192e-07), (2.047, 3.597, 3.5), (-1.91, 3.572, 1.192e-07), (-1.91, 3.572, 3.5), (-1.953, 3.597, 1.192e-07), (-1.953, 3.597, 3.5), (-1.953, 3.647, 1.192e-07), (-1.953, 3.647, 3.5), (-1.91, 3.672, 1.192e-07), (-1.91, 3.672, 3.5), (-1.867, 3.647, 1.192e-07), (-1.867, 3.647, 3.5), (-1.867, 3.597, 1.192e-07), (-1.867, 3.597, 3.5)], [], [(0, 1, 3, 2), (2, 3, 5, 4), (4, 5, 7, 6), (6, 7, 9, 8), (8, 9, 11, 10), (10, 11, 1, 0), (12, 14, 15, 13), (14, 16, 17, 15), (16, 18, 19, 17), (18, 20, 21, 19), (20, 22, 23, 21), (22, 12, 13, 23), (24, 26, 27, 25), (26, 28, 29, 27), (28, 30, 31, 29), (30, 32, 33, 31), (32, 34, 35, 33), (34, 24, 25, 35), (36, 37, 39, 38), (38, 39, 41, 40), (40, 41, 43, 42), (42, 43, 45, 44), (44, 45, 47, 46), (46, 47, 37, 36)])
_uv = me_cylinder_001.uv_layers.new(name='UVMap')
_uv.uv.foreach_set('vector', [5.96e-08, 0.25, 0.7143, 0.25, 0.7143, 0.2812, 5.96e-08, 0.2812, 5.96e-08, 0.2812, 0.7143, 0.2812, 0.7143, 0.3437, 0.0, 0.3437, 0.0, 0.3437, 0.7143, 0.3437, 0.7143, 0.375, 5.96e-08, 0.375, 0.7143, 0.125, 5.96e-08, 0.125, 0.0, 0.09375, 0.7143, 0.09375, 0.7143, 0.09375, 0.0, 0.09375, 5.96e-08, 0.03125, 0.7143, 0.03125, 0.7143, 0.03125, 5.96e-08, 0.03125, 0.0, 5.662e-07, 0.7143, 5.96e-08, 0.7143, 0.125, 0.7143, 0.1562, 0.0, 0.1563, 5.96e-08, 0.125, 0.7143, 0.1562, 0.7143, 0.2187, 5.96e-08, 0.2187, 0.0, 0.1563, 0.7143, 0.2187, 0.7143, 0.25, 0.0, 0.25, 5.96e-08, 0.2187, 0.7143, 0.375, 0.7143, 0.4062, 0.0, 0.4063, 0.0, 0.375, 0.7143, 0.4062, 0.7143, 0.4687, 0.0, 0.4687, 0.0, 0.4063, 0.7143, 0.4687, 0.7143, 0.5, 0.0, 0.5, 0.0, 0.4687, 0.0, 0.625, 0.0, 0.5937, 1.0, 0.5937, 1.0, 0.625, 0.0, 0.5937, 0.0, 0.5312, 1.0, 0.5312, 1.0, 0.5937, 0.0, 0.5312, 0.0, 0.5, 1.0, 0.5, 1.0, 0.5312, 1.0, 0.875, 1.0, 0.9062, 2.98e-08, 0.9063, 0.0, 0.875, 1.0, 0.9062, 1.0, 0.9687, 2.98e-08, 0.9688, 2.98e-08, 0.9063, 1.0, 0.9687, 1.0, 1.0, -5.96e-08, 1.0, 2.98e-08, 0.9688, 1.0, 0.875, 0.0, 0.875, 2.98e-08, 0.8437, 1.0, 0.8437, 1.0, 0.8437, 2.98e-08, 0.8437, 2.98e-08, 0.7813, 1.0, 0.7812, 1.0, 0.7812, 2.98e-08, 0.7813, 0.0, 0.75, 1.0, 0.75, 2.98e-08, 0.625, 1.0, 0.625, 1.0, 0.6562, 0.0, 0.6562, 0.0, 0.6562, 1.0, 0.6562, 1.0, 0.7187, 0.0, 0.7187, 0.0, 0.7187, 1.0, 0.7187, 1.0, 0.75, 0.0, 0.75])
me_cylinder_001.materials.append(mat_material_006)
me_cylinder_001.use_remesh_preserve_volume = False
me_cylinder_001.use_remesh_preserve_attributes = False
me_cylinder_001.use_mirror_vertex_groups = False
me_cylinder_001.update()
me_cylinder = bpy.data.meshes.new('Cylinder')
me_cylinder.from_pydata([(1.99, 1.672, 1.192e-07), (1.99, 1.672, 3.5), (2.033, 1.647, 1.192e-07), (2.033, 1.647, 3.5), (2.033, 1.597, 1.192e-07), (2.033, 1.597, 3.5), (1.99, 1.572, 1.192e-07), (1.99, 1.572, 3.5), (1.947, 1.597, 1.192e-07), (1.947, 1.597, 3.5), (1.947, 1.647, 1.192e-07), (1.947, 1.647, 3.5)], [], [(0, 1, 3, 2), (2, 3, 5, 4), (4, 5, 7, 6), (6, 7, 9, 8), (8, 9, 11, 10), (10, 11, 1, 0)])
_uv = me_cylinder.uv_layers.new(name='UVMap')
_uv.uv.foreach_set('vector', [1.0, 0.5, 0.0, 0.5, 0.0, 0.4915, 1.0, 0.4915, 1.0, 0.4915, 0.0, 0.4915, 0.0, 0.4745, 1.0, 0.4745, 1.0, 0.4745, 0.0, 0.4745, 0.0, 0.466, 1.0, 0.466, 1.0, 0.534, -2.98e-08, 0.534, 2.98e-08, 0.5255, 1.0, 0.5255, 1.0, 0.5255, 2.98e-08, 0.5255, 5.96e-08, 0.5085, 1.0, 0.5085, 1.0, 0.5085, 5.96e-08, 0.5085, 0.0, 0.5, 1.0, 0.5])
me_cylinder.materials.append(mat_material_006)
me_cylinder.use_remesh_preserve_volume = False
me_cylinder.use_remesh_preserve_attributes = False
me_cylinder.use_mirror_vertex_groups = False
me_cylinder.update()

# ---- objects
ob_camera = bpy.data.objects.new('Camera', cam_camera)
ob_tuer = bpy.data.objects.new('Tuer', me_plane_008)
ob_schornstein = bpy.data.objects.new('Schornstein', me_cube_001)
ob_wand2 = bpy.data.objects.new('Wand2', me_plane_006)
ob_wand = bpy.data.objects.new('Wand', me_plane_005)
ob_boden = bpy.data.objects.new('Boden', me_plane_002)
ob_dach2 = bpy.data.objects.new('Dach2', me_plane_001)
ob_dach1 = bpy.data.objects.new('Dach1', me_plane)
ob_dachgestraenge = bpy.data.objects.new('Dachgestraenge', me_cylinder_010)
ob_querbalken = bpy.data.objects.new('Querbalken', me_cylinder_003)
ob_querbalken2 = bpy.data.objects.new('Querbalken2', me_cylinder_002)
ob_seitentraeger = bpy.data.objects.new('Seitentraeger', me_cylinder_001)
ob_seitentraeger2 = bpy.data.objects.new('Seitentraeger2', me_cylinder)

# ---- transforms, parenting, visibility, modifiers, constraints
ob_camera.location = (7.173, -7.188, 4.901)
ob_camera.rotation_euler = (1.194, 0.01082, 0.7279)
ob_camera.lock_rotations_4d = False
ob_camera.empty_display_type = 'ARROWS'
ob_camera.color = (0.0, 0.0, 0.0, 0.0)
ob_camera.display_type = 'WIRE'
ob_camera.lineart.crease_threshold = 0.0
ob_tuer.location = (0.3808, 0.1064, -1.271e-21)
ob_tuer.rotation_euler = (1.571, 1.571, 0.0)
ob_tuer.scale = (1.0, 0.6, 1.0)
ob_tuer.lineart.crease_threshold = 0.0
ob_schornstein.location = (0.3808, 0.1064, 0.0)
ob_schornstein.rotation_euler = (0.0, -0.0, -1.571)
ob_schornstein.lineart.crease_threshold = 0.0
ob_wand2.location = (0.3808, 0.1064, 2.842e-14)
ob_wand2.rotation_euler = (1.571, -0.0, -1.571)
ob_wand2.lineart.crease_threshold = 0.0
ob_wand.location = (0.3808, 0.1064, 0.0)
ob_wand.rotation_euler = (1.571, -0.0, -1.571)
ob_wand.lineart.crease_threshold = 0.0
ob_boden.location = (0.3808, 0.1064, 0.0)
ob_boden.rotation_euler = (0.0, -0.0, -1.571)
ob_boden.lineart.crease_threshold = 0.0
ob_dach2.location = (0.3808, 0.1064, 0.0)
ob_dach2.rotation_euler = (0.0, -0.0, -1.571)
ob_dach2.lineart.crease_threshold = 0.0
ob_dach1.location = (0.3808, 0.1064, 0.0)
ob_dach1.rotation_euler = (0.0, -0.0, -1.571)
ob_dach1.lineart.crease_threshold = 0.0
ob_dachgestraenge.location = (0.3808, 0.1064, 0.0)
ob_dachgestraenge.rotation_euler = (1.571, -0.0, -1.571)
ob_dachgestraenge.lineart.crease_threshold = 0.0
ob_querbalken.location = (0.3808, 0.1064, 0.0)
ob_querbalken.rotation_euler = (1.571, 1.571, 0.0)
ob_querbalken.lineart.crease_threshold = 0.0
ob_querbalken2.location = (0.3808, 0.02189, 0.0)
ob_querbalken2.rotation_euler = (1.571, -0.0, -1.571)
ob_querbalken2.lineart.crease_threshold = 0.0
_m = ob_querbalken2.modifiers.new('Mirror', 'MIRROR')
ob_seitentraeger.location = (0.3808, 0.1064, 0.0)
ob_seitentraeger.rotation_euler = (0.0, -0.0, -1.571)
ob_seitentraeger.lineart.crease_threshold = 0.0
ob_seitentraeger2.location = (0.3808, 0.02189, 0.0)
ob_seitentraeger2.rotation_euler = (0.0, -0.0, -1.571)
ob_seitentraeger2.lineart.crease_threshold = 0.0
_m = ob_seitentraeger2.modifiers.new('Mirror', 'MIRROR')

# ---- collection membership
col_collection_1.objects.link(ob_camera)
col_collection_2.objects.link(ob_tuer)
col_collection_2.objects.link(ob_schornstein)
col_collection_2.objects.link(ob_wand2)
col_collection_2.objects.link(ob_wand)
col_collection_2.objects.link(ob_boden)
col_collection_2.objects.link(ob_dach2)
col_collection_2.objects.link(ob_dach1)
col_collection_2.objects.link(ob_dachgestraenge)
col_collection_2.objects.link(ob_querbalken)
col_collection_2.objects.link(ob_querbalken2)
col_collection_2.objects.link(ob_seitentraeger)
col_collection_2.objects.link(ob_seitentraeger2)

# ---- scene / render settings (as saved in the file)
scene.camera = ob_camera
scene.frame_start = 1; scene.frame_end = 250; scene.frame_set(1)
scene.render.engine = 'CYCLES'
scene.render.resolution_x = 800
scene.render.resolution_y = 800
scene.render.dither_intensity = 0.0
scene.render.film_transparent = True
scene.cycles.use_denoising = False
scene.cycles.samples = 128
scene.cycles.sampling_pattern = 'TABULATED_SOBOL'
scene.cycles.light_sampling_threshold = 0.0
scene.cycles.use_adaptive_sampling = False
scene.cycles.use_light_tree = False
scene.cycles.blur_glossy = 0.0
scene.cycles.sample_clamp_indirect = 0.0
scene.view_settings.view_transform = 'Standard'
bpy.context.view_layer.update()

# ---- added for rendering (the .blend has no usable light): sun
light_auto_sun = bpy.data.lights.new('AutoSun', 'SUN')
light_auto_sun.energy = 3.0
light_auto_sun.angle = 0.0523599
ob_auto_sun = bpy.data.objects.new('AutoSun', light_auto_sun)
scene.collection.objects.link(ob_auto_sun)
ob_auto_sun.rotation_euler = (0.872665, 0.174533, 0.523599)
bpy.context.view_layer.update()
